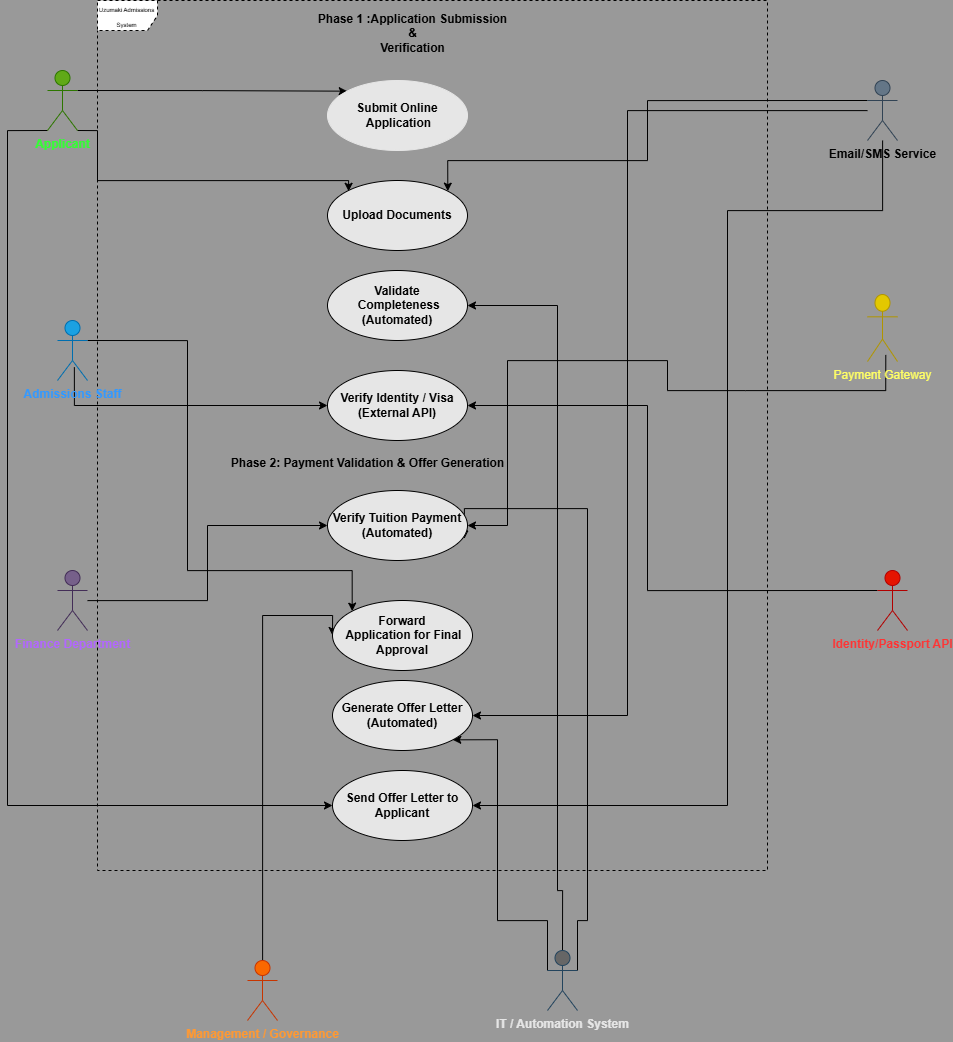

The diagram above was exported from draw.io. Its source (the exported page's mxGraphModel, read from the mxfile embedded in the PNG):
<mxGraphModel dx="2716" dy="1467" grid="0" gridSize="10" guides="1" tooltips="1" connect="1" arrows="1" fold="1" page="0" pageScale="1" pageWidth="1169" pageHeight="827" background="#999999" math="0" shadow="0">
  <root>
    <mxCell id="0" />
    <mxCell id="1" parent="0" />
    <mxCell id="yW6YEC8Y0BgN5MBFNAGI-1" value="&lt;font style=&quot;font-size: 6px;&quot;&gt;Uzumaki Admissions System&lt;/font&gt;" style="shape=umlFrame;whiteSpace=wrap;html=1;pointerEvents=0;dashed=1;" vertex="1" parent="1">
      <mxGeometry x="-300" y="120" width="670" height="870" as="geometry" />
    </mxCell>
    <mxCell id="yW6YEC8Y0BgN5MBFNAGI-22" value="" style="edgeStyle=orthogonalEdgeStyle;rounded=0;orthogonalLoop=1;jettySize=auto;html=1;entryX=0;entryY=0;entryDx=0;entryDy=0;exitX=1;exitY=0.3333333333333333;exitDx=0;exitDy=0;exitPerimeter=0;" edge="1" parent="1" source="yW6YEC8Y0BgN5MBFNAGI-2" target="yW6YEC8Y0BgN5MBFNAGI-15">
      <mxGeometry relative="1" as="geometry">
        <mxPoint x="-225" y="153" as="targetPoint" />
      </mxGeometry>
    </mxCell>
    <mxCell id="yW6YEC8Y0BgN5MBFNAGI-24" value="" style="edgeStyle=orthogonalEdgeStyle;rounded=0;orthogonalLoop=1;jettySize=auto;html=1;entryX=0;entryY=0;entryDx=0;entryDy=0;exitX=1;exitY=1;exitDx=0;exitDy=0;exitPerimeter=0;" edge="1" parent="1" source="yW6YEC8Y0BgN5MBFNAGI-2" target="yW6YEC8Y0BgN5MBFNAGI-14">
      <mxGeometry relative="1" as="geometry">
        <Array as="points">
          <mxPoint x="-300" y="250" />
          <mxPoint x="-300" y="300" />
          <mxPoint x="-49" y="300" />
        </Array>
      </mxGeometry>
    </mxCell>
    <mxCell id="yW6YEC8Y0BgN5MBFNAGI-54" value="" style="edgeStyle=orthogonalEdgeStyle;rounded=0;orthogonalLoop=1;jettySize=auto;html=1;entryX=0;entryY=0.5;entryDx=0;entryDy=0;exitX=0;exitY=1;exitDx=0;exitDy=0;exitPerimeter=0;" edge="1" parent="1" source="yW6YEC8Y0BgN5MBFNAGI-2" target="yW6YEC8Y0BgN5MBFNAGI-33">
      <mxGeometry relative="1" as="geometry">
        <mxPoint x="-445" y="220" as="targetPoint" />
        <Array as="points">
          <mxPoint x="-390" y="250" />
          <mxPoint x="-390" y="925" />
        </Array>
      </mxGeometry>
    </mxCell>
    <mxCell id="yW6YEC8Y0BgN5MBFNAGI-2" value="&lt;strong data-end=&quot;315&quot; data-start=&quot;302&quot;&gt;&lt;font style=&quot;color: rgb(51, 255, 51);&quot;&gt;Applicant&lt;/font&gt;&lt;/strong&gt;" style="shape=umlActor;verticalLabelPosition=bottom;verticalAlign=top;html=1;fillColor=#60a917;fontColor=#ffffff;strokeColor=#2D7600;" vertex="1" parent="1">
      <mxGeometry x="-350" y="190" width="30" height="60" as="geometry" />
    </mxCell>
    <mxCell id="yW6YEC8Y0BgN5MBFNAGI-29" value="" style="edgeStyle=orthogonalEdgeStyle;rounded=0;orthogonalLoop=1;jettySize=auto;html=1;entryX=1;entryY=0.5;entryDx=0;entryDy=0;exitX=0;exitY=0.3333333333333333;exitDx=0;exitDy=0;exitPerimeter=0;" edge="1" parent="1" source="yW6YEC8Y0BgN5MBFNAGI-3" target="yW6YEC8Y0BgN5MBFNAGI-17">
      <mxGeometry relative="1" as="geometry">
        <mxPoint x="255" y="550" as="targetPoint" />
        <Array as="points">
          <mxPoint x="250" y="710" />
          <mxPoint x="250" y="525" />
        </Array>
      </mxGeometry>
    </mxCell>
    <mxCell id="yW6YEC8Y0BgN5MBFNAGI-3" value="&lt;b&gt;&lt;font style=&quot;color: rgb(255, 51, 51);&quot;&gt;Identity/Passport API&lt;/font&gt;&lt;/b&gt;" style="shape=umlActor;verticalLabelPosition=bottom;verticalAlign=top;html=1;fillColor=#e51400;fontColor=#ffffff;strokeColor=#B20000;" vertex="1" parent="1">
      <mxGeometry x="480" y="690" width="30" height="60" as="geometry" />
    </mxCell>
    <mxCell id="yW6YEC8Y0BgN5MBFNAGI-36" value="" style="edgeStyle=orthogonalEdgeStyle;rounded=0;orthogonalLoop=1;jettySize=auto;html=1;entryX=1;entryY=0.5;entryDx=0;entryDy=0;exitX=0.61;exitY=0.902;exitDx=0;exitDy=0;exitPerimeter=0;" edge="1" parent="1" source="yW6YEC8Y0BgN5MBFNAGI-4" target="yW6YEC8Y0BgN5MBFNAGI-30">
      <mxGeometry relative="1" as="geometry">
        <mxPoint x="235" y="433.5" as="targetPoint" />
        <Array as="points">
          <mxPoint x="348" y="510" />
          <mxPoint x="270" y="510" />
          <mxPoint x="270" y="480" />
          <mxPoint x="110" y="480" />
          <mxPoint x="110" y="615" />
        </Array>
      </mxGeometry>
    </mxCell>
    <mxCell id="yW6YEC8Y0BgN5MBFNAGI-4" value="&lt;font style=&quot;color: rgb(255, 255, 102);&quot;&gt;Payment Gateway&lt;/font&gt;" style="shape=umlActor;verticalLabelPosition=bottom;verticalAlign=top;html=1;fillColor=#e3c800;fontColor=#000000;strokeColor=#B09500;" vertex="1" parent="1">
      <mxGeometry x="470" y="414" width="30" height="67" as="geometry" />
    </mxCell>
    <mxCell id="yW6YEC8Y0BgN5MBFNAGI-23" value="" style="edgeStyle=orthogonalEdgeStyle;rounded=0;orthogonalLoop=1;jettySize=auto;html=1;entryX=1;entryY=0;entryDx=0;entryDy=0;exitX=0;exitY=0.3333333333333333;exitDx=0;exitDy=0;exitPerimeter=0;" edge="1" parent="1" source="yW6YEC8Y0BgN5MBFNAGI-5" target="yW6YEC8Y0BgN5MBFNAGI-14">
      <mxGeometry relative="1" as="geometry">
        <Array as="points">
          <mxPoint x="250" y="220" />
          <mxPoint x="250" y="280" />
          <mxPoint x="50" y="280" />
        </Array>
      </mxGeometry>
    </mxCell>
    <mxCell id="yW6YEC8Y0BgN5MBFNAGI-48" value="" style="edgeStyle=orthogonalEdgeStyle;rounded=0;orthogonalLoop=1;jettySize=auto;html=1;entryX=1;entryY=0.5;entryDx=0;entryDy=0;" edge="1" parent="1" source="yW6YEC8Y0BgN5MBFNAGI-5" target="yW6YEC8Y0BgN5MBFNAGI-32">
      <mxGeometry relative="1" as="geometry">
        <mxPoint x="325" y="370" as="targetPoint" />
        <Array as="points">
          <mxPoint x="230" y="230" />
          <mxPoint x="230" y="835" />
        </Array>
      </mxGeometry>
    </mxCell>
    <mxCell id="yW6YEC8Y0BgN5MBFNAGI-50" value="" style="edgeStyle=orthogonalEdgeStyle;rounded=0;orthogonalLoop=1;jettySize=auto;html=1;entryX=1;entryY=0.5;entryDx=0;entryDy=0;" edge="1" parent="1" source="yW6YEC8Y0BgN5MBFNAGI-5" target="yW6YEC8Y0BgN5MBFNAGI-33">
      <mxGeometry relative="1" as="geometry">
        <mxPoint x="355" y="370" as="targetPoint" />
        <Array as="points">
          <mxPoint x="485" y="330" />
          <mxPoint x="330" y="330" />
          <mxPoint x="330" y="925" />
        </Array>
      </mxGeometry>
    </mxCell>
    <mxCell id="yW6YEC8Y0BgN5MBFNAGI-5" value="&lt;strong data-end=&quot;897&quot; data-start=&quot;876&quot;&gt;&lt;font style=&quot;color: rgb(0, 0, 0);&quot;&gt;Email/SMS Service&lt;/font&gt;&lt;/strong&gt;" style="shape=umlActor;verticalLabelPosition=bottom;verticalAlign=top;html=1;fillColor=#647687;fontColor=#ffffff;strokeColor=#314354;" vertex="1" parent="1">
      <mxGeometry x="470" y="200" width="30" height="60" as="geometry" />
    </mxCell>
    <mxCell id="yW6YEC8Y0BgN5MBFNAGI-26" value="" style="edgeStyle=orthogonalEdgeStyle;rounded=0;orthogonalLoop=1;jettySize=auto;html=1;entryX=1;entryY=0.5;entryDx=0;entryDy=0;exitX=0.5;exitY=0;exitDx=0;exitDy=0;exitPerimeter=0;" edge="1" parent="1" source="yW6YEC8Y0BgN5MBFNAGI-6" target="yW6YEC8Y0BgN5MBFNAGI-16">
      <mxGeometry relative="1" as="geometry">
        <mxPoint x="185" y="600" as="targetPoint" />
        <Array as="points">
          <mxPoint x="160" y="1010" />
          <mxPoint x="160" y="425" />
        </Array>
      </mxGeometry>
    </mxCell>
    <mxCell id="yW6YEC8Y0BgN5MBFNAGI-44" value="" style="edgeStyle=orthogonalEdgeStyle;rounded=0;orthogonalLoop=1;jettySize=auto;html=1;entryX=0.977;entryY=0.692;entryDx=0;entryDy=0;entryPerimeter=0;exitX=1;exitY=0.3333333333333333;exitDx=0;exitDy=0;exitPerimeter=0;" edge="1" parent="1" source="yW6YEC8Y0BgN5MBFNAGI-6" target="yW6YEC8Y0BgN5MBFNAGI-30">
      <mxGeometry relative="1" as="geometry">
        <mxPoint x="275" y="1040" as="targetPoint" />
        <Array as="points">
          <mxPoint x="180" y="1040" />
          <mxPoint x="190" y="1040" />
          <mxPoint x="190" y="628" />
        </Array>
      </mxGeometry>
    </mxCell>
    <mxCell id="yW6YEC8Y0BgN5MBFNAGI-46" value="" style="edgeStyle=orthogonalEdgeStyle;rounded=0;orthogonalLoop=1;jettySize=auto;html=1;entryX=1;entryY=1;entryDx=0;entryDy=0;exitX=0;exitY=0.3333333333333333;exitDx=0;exitDy=0;exitPerimeter=0;" edge="1" parent="1" source="yW6YEC8Y0BgN5MBFNAGI-6" target="yW6YEC8Y0BgN5MBFNAGI-32">
      <mxGeometry relative="1" as="geometry">
        <mxPoint x="55" y="1040" as="targetPoint" />
        <Array as="points">
          <mxPoint x="150" y="1040" />
          <mxPoint x="100" y="1040" />
          <mxPoint x="100" y="859" />
        </Array>
      </mxGeometry>
    </mxCell>
    <mxCell id="yW6YEC8Y0BgN5MBFNAGI-6" value="&lt;strong data-end=&quot;1323&quot; data-start=&quot;1297&quot;&gt;&lt;font style=&quot;color: rgb(230, 230, 230);&quot;&gt;IT / Automation System&lt;/font&gt;&lt;/strong&gt;" style="shape=umlActor;verticalLabelPosition=bottom;verticalAlign=top;html=1;fillColor=#666666;strokeColor=#23445d;" vertex="1" parent="1">
      <mxGeometry x="150" y="1070" width="30" height="60" as="geometry" />
    </mxCell>
    <mxCell id="yW6YEC8Y0BgN5MBFNAGI-42" value="" style="edgeStyle=orthogonalEdgeStyle;rounded=0;orthogonalLoop=1;jettySize=auto;html=1;entryX=0;entryY=0.5;entryDx=0;entryDy=0;" edge="1" parent="1" source="yW6YEC8Y0BgN5MBFNAGI-7" target="yW6YEC8Y0BgN5MBFNAGI-31">
      <mxGeometry relative="1" as="geometry">
        <Array as="points">
          <mxPoint x="-135" y="735" />
        </Array>
      </mxGeometry>
    </mxCell>
    <mxCell id="yW6YEC8Y0BgN5MBFNAGI-7" value="&lt;strong data-end=&quot;705&quot; data-start=&quot;678&quot;&gt;&lt;font style=&quot;color: rgb(255, 153, 51);&quot;&gt;Management / Governance&lt;/font&gt;&lt;/strong&gt;" style="shape=umlActor;verticalLabelPosition=bottom;verticalAlign=top;html=1;fillColor=#fa6800;fontColor=#000000;strokeColor=#C73500;" vertex="1" parent="1">
      <mxGeometry x="-150" y="1080" width="30" height="60" as="geometry" />
    </mxCell>
    <mxCell id="yW6YEC8Y0BgN5MBFNAGI-34" value="" style="edgeStyle=orthogonalEdgeStyle;rounded=0;orthogonalLoop=1;jettySize=auto;html=1;entryX=0;entryY=0.5;entryDx=0;entryDy=0;" edge="1" parent="1" source="yW6YEC8Y0BgN5MBFNAGI-8" target="yW6YEC8Y0BgN5MBFNAGI-30">
      <mxGeometry relative="1" as="geometry" />
    </mxCell>
    <mxCell id="yW6YEC8Y0BgN5MBFNAGI-8" value="&lt;b&gt;&lt;font style=&quot;color: rgb(178, 102, 255);&quot;&gt;Finance Department&lt;/font&gt;&lt;/b&gt;" style="shape=umlActor;verticalLabelPosition=bottom;verticalAlign=top;html=1;fillColor=#76608a;fontColor=#ffffff;strokeColor=#432D57;" vertex="1" parent="1">
      <mxGeometry x="-340" y="690" width="30" height="60" as="geometry" />
    </mxCell>
    <mxCell id="yW6YEC8Y0BgN5MBFNAGI-27" value="" style="edgeStyle=orthogonalEdgeStyle;rounded=0;orthogonalLoop=1;jettySize=auto;html=1;entryX=0;entryY=0.5;entryDx=0;entryDy=0;exitX=0.562;exitY=0.779;exitDx=0;exitDy=0;exitPerimeter=0;" edge="1" parent="1" source="yW6YEC8Y0BgN5MBFNAGI-12" target="yW6YEC8Y0BgN5MBFNAGI-17">
      <mxGeometry relative="1" as="geometry">
        <Array as="points">
          <mxPoint x="-323" y="525" />
        </Array>
      </mxGeometry>
    </mxCell>
    <mxCell id="yW6YEC8Y0BgN5MBFNAGI-41" value="" style="edgeStyle=orthogonalEdgeStyle;rounded=0;orthogonalLoop=1;jettySize=auto;html=1;entryX=0;entryY=0;entryDx=0;entryDy=0;exitX=1;exitY=0.3333333333333333;exitDx=0;exitDy=0;exitPerimeter=0;" edge="1" parent="1" source="yW6YEC8Y0BgN5MBFNAGI-12" target="yW6YEC8Y0BgN5MBFNAGI-31">
      <mxGeometry relative="1" as="geometry">
        <Array as="points">
          <mxPoint x="-210" y="460" />
          <mxPoint x="-210" y="690" />
          <mxPoint x="-45" y="690" />
        </Array>
      </mxGeometry>
    </mxCell>
    <mxCell id="yW6YEC8Y0BgN5MBFNAGI-12" value="&lt;font style=&quot;color: rgb(51, 153, 255);&quot;&gt;&lt;b&gt;&lt;font style=&quot;color: rgb(51, 153, 255);&quot;&gt;Admissions &lt;/font&gt;Staff&lt;/b&gt;&lt;/font&gt;" style="shape=umlActor;verticalLabelPosition=bottom;verticalAlign=top;html=1;fillColor=#1ba1e2;fontColor=#ffffff;strokeColor=#006EAF;" vertex="1" parent="1">
      <mxGeometry x="-340" y="440" width="30" height="60" as="geometry" />
    </mxCell>
    <mxCell id="yW6YEC8Y0BgN5MBFNAGI-14" value="&lt;b&gt;&lt;font style=&quot;color: rgb(0, 0, 0);&quot;&gt;Upload Documents&lt;/font&gt;&lt;/b&gt;" style="ellipse;whiteSpace=wrap;html=1;fillColor=#E6E6E6;" vertex="1" parent="1">
      <mxGeometry x="-70" y="300" width="140" height="70" as="geometry" />
    </mxCell>
    <mxCell id="yW6YEC8Y0BgN5MBFNAGI-15" value="&lt;b&gt;&lt;font style=&quot;color: rgb(0, 0, 0);&quot;&gt;Submit Online&lt;/font&gt;&lt;/b&gt;&lt;div&gt;&lt;b&gt;&lt;font style=&quot;color: rgb(0, 0, 0);&quot;&gt;&amp;nbsp;Application&lt;/font&gt;&lt;/b&gt;&lt;/div&gt;" style="ellipse;whiteSpace=wrap;html=1;strokeColor=#E6E6E6;fillColor=#E6E6E6;" vertex="1" parent="1">
      <mxGeometry x="-70" y="200" width="140" height="70" as="geometry" />
    </mxCell>
    <mxCell id="yW6YEC8Y0BgN5MBFNAGI-16" value="&lt;strong data-end=&quot;830&quot; data-start=&quot;793&quot;&gt;&lt;font style=&quot;color: rgb(0, 0, 0);&quot;&gt;Validate&lt;/font&gt;&lt;/strong&gt;&lt;div&gt;&lt;strong data-end=&quot;830&quot; data-start=&quot;793&quot;&gt;&lt;font style=&quot;color: rgb(0, 0, 0);&quot;&gt;&amp;nbsp;Completeness (Automated)&lt;/font&gt;&lt;/strong&gt;&lt;/div&gt;" style="ellipse;whiteSpace=wrap;html=1;fillColor=#E6E6E6;" vertex="1" parent="1">
      <mxGeometry x="-70" y="390" width="140" height="70" as="geometry" />
    </mxCell>
    <mxCell id="yW6YEC8Y0BgN5MBFNAGI-17" value="&lt;strong data-end=&quot;944&quot; data-start=&quot;903&quot;&gt;&lt;font style=&quot;color: rgb(0, 0, 0);&quot;&gt;Verify Identity / Visa (External API)&lt;/font&gt;&lt;/strong&gt;" style="ellipse;whiteSpace=wrap;html=1;fillColor=#E6E6E6;" vertex="1" parent="1">
      <mxGeometry x="-70" y="490" width="140" height="70" as="geometry" />
    </mxCell>
    <mxCell id="yW6YEC8Y0BgN5MBFNAGI-20" value="Phase 1 :Application Submission&lt;div&gt;&amp;nbsp;&amp;amp;&amp;nbsp;&lt;/div&gt;&lt;div&gt;Verification&lt;/div&gt;" style="text;align=center;fontStyle=1;verticalAlign=middle;spacingLeft=3;spacingRight=3;strokeColor=none;rotatable=0;points=[[0,0.5],[1,0.5]];portConstraint=eastwest;html=1;" vertex="1" parent="1">
      <mxGeometry x="-100" y="140" width="230" height="26" as="geometry" />
    </mxCell>
    <mxCell id="yW6YEC8Y0BgN5MBFNAGI-30" value="&lt;strong data-end=&quot;944&quot; data-start=&quot;903&quot;&gt;&lt;font style=&quot;color: rgb(0, 0, 0);&quot;&gt;Verify Tuition Payment (Automated)&lt;/font&gt;&lt;/strong&gt;" style="ellipse;whiteSpace=wrap;html=1;fillColor=#E6E6E6;" vertex="1" parent="1">
      <mxGeometry x="-70" y="610" width="140" height="70" as="geometry" />
    </mxCell>
    <mxCell id="yW6YEC8Y0BgN5MBFNAGI-31" value="&lt;strong data-end=&quot;944&quot; data-start=&quot;903&quot;&gt;&lt;font style=&quot;color: rgb(0, 0, 0);&quot;&gt;Forward&lt;/font&gt;&lt;/strong&gt;&lt;div&gt;&lt;strong data-end=&quot;944&quot; data-start=&quot;903&quot;&gt;&lt;font style=&quot;color: rgb(0, 0, 0);&quot;&gt;&amp;nbsp;Application for Final Approval&lt;/font&gt;&lt;/strong&gt;&lt;/div&gt;" style="ellipse;whiteSpace=wrap;html=1;fillColor=#E6E6E6;" vertex="1" parent="1">
      <mxGeometry x="-65" y="720" width="140" height="70" as="geometry" />
    </mxCell>
    <mxCell id="yW6YEC8Y0BgN5MBFNAGI-32" value="&lt;strong data-end=&quot;1057&quot; data-start=&quot;1020&quot;&gt;&lt;font style=&quot;color: rgb(0, 0, 0);&quot;&gt;Generate Offer Letter (Automated)&lt;/font&gt;&lt;/strong&gt;" style="ellipse;whiteSpace=wrap;html=1;fillColor=#E6E6E6;" vertex="1" parent="1">
      <mxGeometry x="-65" y="800" width="140" height="70" as="geometry" />
    </mxCell>
    <mxCell id="yW6YEC8Y0BgN5MBFNAGI-33" value="&lt;strong data-end=&quot;944&quot; data-start=&quot;903&quot;&gt;&lt;font style=&quot;color: rgb(0, 0, 0);&quot;&gt;Send Offer Letter to Applicant&lt;/font&gt;&lt;/strong&gt;" style="ellipse;whiteSpace=wrap;html=1;fillColor=#E6E6E6;" vertex="1" parent="1">
      <mxGeometry x="-65" y="890" width="140" height="70" as="geometry" />
    </mxCell>
    <mxCell id="yW6YEC8Y0BgN5MBFNAGI-55" value="Phase 2: Payment Validation &amp;amp; Offer Generation" style="text;align=center;fontStyle=1;verticalAlign=middle;spacingLeft=3;spacingRight=3;strokeColor=none;rotatable=0;points=[[0,0.5],[1,0.5]];portConstraint=eastwest;html=1;" vertex="1" parent="1">
      <mxGeometry x="-70" y="570" width="80" height="26" as="geometry" />
    </mxCell>
  </root>
</mxGraphModel>